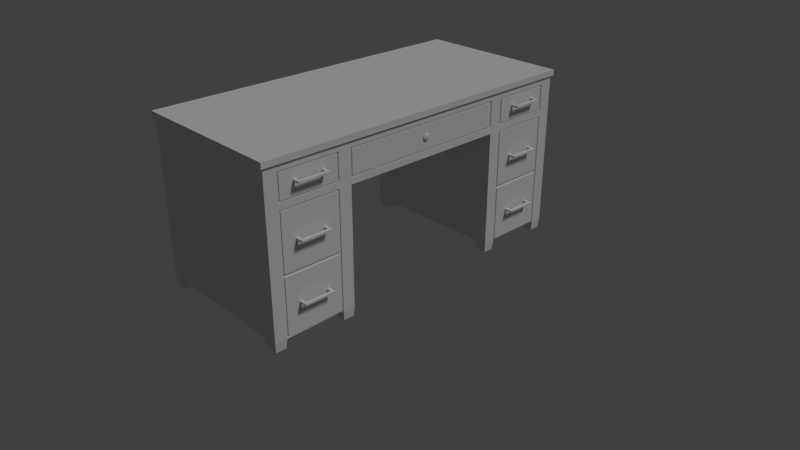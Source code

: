 # Source: desk1.blend  (saved by Blender 2.78.0; exported with 4.5.12 LTS)
import bpy
from mathutils import Matrix  # noqa: F401  (used for matrix-valued properties, if any)

bpy.ops.wm.read_factory_settings(use_empty=True)
scene = bpy.context.scene
scene.name = 'Scene'

# ---- collections
col_collection_1 = bpy.data.collections.new('Collection 1'); scene.collection.children.link(col_collection_1)

# ---- materials (node trees are filled in below, after node groups)
mat_wood = bpy.data.materials.new('wood')
mat_wood.alpha_threshold = 0.0
mat_wood.use_transparent_shadow = False
mat_wood.roughness = 0.5
mat_wood.specular_intensity = 0.25
mat_wood.line_color = (0.0, 0.0, 0.0, 1.0)
mat_metal = bpy.data.materials.new('metal')
mat_metal.alpha_threshold = 0.0
mat_metal.use_transparent_shadow = False
mat_metal.roughness = 0.5

# ---- material node trees

# ---- world
world_world = bpy.data.worlds.new('World'); scene.world = world_world
world_world.color = (0.05088, 0.05088, 0.05088)
world_world.use_sun_shadow = False
world_world.sun_shadow_jitter_overblur = 0.0
world_world.cycles.sampling_method = 'MANUAL'

# ---- cameras
cam_camera = bpy.data.cameras.new('Camera')
cam_camera.clip_end = 100.0
cam_camera.lens = 35.0
cam_camera.sensor_width = 32.0
cam_camera.sensor_height = 18.0
cam_camera.ortho_scale = 7.314
cam_camera.dof.focus_distance = 0.0
cam_camera.dof.aperture_fstop = 128.0

# ---- lights
light_lamp = bpy.data.lights.new('Lamp', 'SUN')
light_lamp.transmission_factor = 0.0
light_lamp.cutoff_distance = 30.0
light_lamp.angle = 0.1993
light_lamp.energy = 1.0
light_lamp.shadow_buffer_clip_start = 1.001
light_lamp.shadow_soft_size = 0.1
light_lamp.shadow_cascade_max_distance = 1000.0

# ---- meshes
me_cube = bpy.data.meshes.new('Cube')
me_cube.from_pydata([(1.0, 2.2, 0.125), (1.0, -2.2, 0.125), (-1.0, -2.2, 0.125), (-1.0, 2.2, 0.125), (1.0, 2.2, 2.125), (1.0, -2.2, 2.125), (-1.0, -2.2, 2.125), (-1.0, 2.2, 2.125), (1.0, 1.1, 0.125), (1.0, -1.1, 0.125), (-1.0, -1.1, 0.125), (-1.0, 1.1, 0.125), (1.0, 1.1, 2.125), (1.0, -1.1, 2.125), (-1.0, -1.1, 2.125), (-1.0, 1.1, 2.125), (1.0, 2.2, 1.625), (1.0, -2.2, 1.625), (-1.0, -2.2, 1.625), (-1.0, 2.2, 1.625), (-1.0, -1.1, 1.625), (-1.0, 1.1, 1.625), (1.0, 1.1, 1.625), (1.0, -1.1, 1.625), (1.0, -1.26, 0.125), (1.0, -2.04, 0.125), (1.0, -1.26, 2.125), (1.0, -2.04, 2.125), (-1.0, -2.04, 0.125), (-1.0, -1.26, 0.125), (-1.0, -2.04, 2.125), (-1.0, -1.26, 2.125), (-1.0, -2.04, 1.625), (-1.0, -1.26, 1.625), (1.0, -1.26, 1.625), (1.0, -2.04, 1.625), (0.8333, 2.2, 0.125), (-0.8333, 2.2, 0.125), (0.8333, -2.2, 0.125), (-0.8333, -2.2, 0.125), (0.8333, 2.2, 2.125), (-0.8333, 2.2, 2.125), (0.8333, -2.2, 2.125), (-0.8333, -2.2, 2.125), (0.8333, 1.1, 1.625), (-0.8333, 1.1, 1.625), (-0.8333, -1.1, 1.625), (0.8333, -1.1, 1.625), (-1.025, -1.277, 2.125), (-1.025, -2.066, 2.125), (1.025, -2.066, 2.125), (1.025, -1.277, 2.125), (0.8333, 1.1, 0.125), (-0.8333, 1.1, 0.125), (0.8333, -1.1, 0.125), (-0.8333, -1.1, 0.125), (0.8333, 2.2, 1.625), (-0.8333, 2.2, 1.625), (0.8333, -2.2, 1.625), (-0.8333, -2.2, 1.625), (-1.025, 1.114, 2.125), (-1.025, -1.114, 2.125), (1.025, -1.114, 2.125), (1.025, 1.114, 2.125), (0.8333, -1.26, 0.125), (-0.8333, -1.26, 0.125), (0.8333, -2.04, 0.125), (-0.8333, -2.04, 0.125), (-1.0, 1.26, 0.125), (-1.0, 2.04, 0.125), (-1.0, 1.26, 2.125), (-1.0, 2.04, 2.125), (1.0, 2.04, 0.125), (1.0, 1.26, 0.125), (1.0, 2.04, 2.125), (1.0, 1.26, 2.125), (1.0, 2.04, 1.625), (1.0, 1.26, 1.625), (-1.0, 1.26, 1.625), (-1.0, 2.04, 1.625), (0.8333, 1.26, 0.125), (0.8333, 2.04, 0.125), (-0.8333, 1.26, 0.125), (-0.8333, 2.04, 0.125), (-1.025, 2.229, 2.125), (-1.025, -2.229, 2.125), (1.025, -2.229, 2.125), (1.025, 2.229, 2.125), (0.9875, -2.052, 0.0), (0.9875, -2.188, 0.0), (-0.8458, 2.188, 0.0), (-0.9875, 2.188, 0.0), (-0.8458, -2.188, 0.0), (-0.9875, -2.188, 0.0), (-0.9875, 2.052, 0.0), (0.9875, 1.248, 0.0), (0.9875, 1.112, 0.0), (-0.9875, -1.248, 0.0), (-0.9875, -1.112, 0.0), (-0.8458, 1.112, 0.0), (-0.9875, 1.112, 0.0), (-0.8458, -1.112, 0.0), (0.9875, -1.112, 0.0), (0.9875, -1.248, 0.0), (-0.9875, -2.052, 0.0), (-0.8458, -1.248, 0.0), (-0.8458, -2.052, 0.0), (0.9875, 2.188, 0.0), (0.8458, 2.188, 0.0), (0.8458, -2.188, 0.0), (0.8458, 1.112, 0.0), (0.8458, -1.112, 0.0), (0.8458, -1.248, 0.0), (0.8458, -2.052, 0.0), (0.8458, 2.052, 0.0), (-0.8458, 2.052, 0.0), (-0.9875, 1.248, 0.0), (0.9875, 2.052, 0.0), (0.8458, 1.248, 0.0), (-0.8458, 1.248, 0.0), (1.0, 2.2, 1.708), (1.0, 2.2, 2.042), (1.0, -2.2, 1.708), (1.0, -2.2, 2.042), (-1.0, -2.2, 1.708), (-1.0, -2.2, 2.042), (-1.0, 2.2, 1.708), (-1.0, 2.2, 2.042), (-1.0, -1.1, 2.042), (-1.0, -1.1, 1.708), (-1.0, 1.1, 2.042), (-1.0, 1.1, 1.708), (1.0, 1.1, 2.042), (1.0, 1.1, 1.708), (1.0, -1.1, 2.042), (1.0, -1.1, 1.708), (-1.0, -2.04, 2.042), (-1.0, -2.04, 1.708), (-1.0, -1.26, 2.042), (-1.0, -1.26, 1.708), (1.0, -1.26, 2.042), (1.0, -1.26, 1.708), (1.0, -2.04, 2.042), (1.0, -2.04, 1.708), (0.8333, 2.2, 1.708), (0.8333, 2.2, 2.042), (-0.8333, 2.2, 1.708), (-0.8333, 2.2, 2.042), (0.8333, -2.2, 2.042), (0.8333, -2.2, 1.708), (-0.8333, -2.2, 2.042), (-0.8333, -2.2, 1.708), (1.0, 2.04, 2.042), (1.0, 2.04, 1.708), (1.0, 1.26, 2.042), (1.0, 1.26, 1.708), (-1.0, 1.26, 2.042), (-1.0, 1.26, 1.708), (-1.0, 2.04, 2.042), (-1.0, 2.04, 1.708), (-1.0, 1.1, 0.875), (1.0, 1.1, 0.875), (1.0, 2.2, 0.875), (-1.0, 2.2, 0.875), (-0.8333, 1.1, 0.875), (0.8333, 1.1, 0.875), (0.8333, 2.2, 0.875), (-0.8333, 2.2, 0.875), (-1.0, 1.26, 0.875), (-1.0, 2.04, 0.875), (1.0, 2.04, 0.875), (1.0, 1.26, 0.875), (-1.0, -1.1, 0.875), (1.0, -1.1, 0.875), (1.0, -2.2, 0.875), (-1.0, -2.2, 0.875), (1.0, -1.26, 0.875), (1.0, -2.04, 0.875), (-1.0, -2.04, 0.875), (-1.0, -1.26, 0.875), (0.8333, -2.2, 0.875), (-0.8333, -2.2, 0.875), (-0.8333, -1.1, 0.875), (0.8333, -1.1, 0.875), (1.0, 1.078, 2.025), (1.0, 1.078, 1.725), (1.0, -1.078, 2.025), (1.0, -1.078, 1.725), (1.0, -1.28, 1.606), (1.0, -2.02, 1.606), (1.0, -1.28, 0.8938), (1.0, -2.02, 0.8938), (1.0, -1.28, 0.1438), (1.0, -2.02, 0.1438), (1.0, -1.28, 0.8562), (1.0, -2.02, 0.8562), (1.0, 2.02, 1.606), (1.0, 1.28, 1.606), (1.0, 2.02, 0.8938), (1.0, 1.28, 0.8938), (1.0, 2.02, 0.1438), (1.0, 1.28, 0.1438), (1.0, 2.02, 0.8562), (1.0, 1.28, 0.8562), (0.9875, -1.26, 0.125), (0.9875, -2.04, 0.125), (0.9875, -1.26, 1.625), (0.9875, -2.04, 1.625), (0.9875, -1.26, 0.875), (0.9875, -2.04, 0.875), (0.9875, 2.04, 0.125), (0.9875, 1.26, 0.125), (0.9875, 2.04, 1.625), (0.9875, 1.26, 1.625), (0.9875, 2.04, 0.875), (0.9875, 1.26, 0.875), (0.9875, 1.1, 2.042), (0.9875, 1.1, 1.708), (0.9875, -1.1, 2.042), (0.9875, -1.1, 1.708), (0.9875, 1.078, 2.025), (0.9875, 1.078, 1.725), (0.9875, -1.078, 2.025), (0.9875, -1.078, 1.725), (0.9875, -1.28, 1.606), (0.9875, -2.02, 1.606), (0.9875, -1.28, 0.8938), (0.9875, -2.02, 0.8938), (0.9875, -1.28, 0.1438), (0.9875, -2.02, 0.1438), (0.9875, -1.28, 0.8562), (0.9875, -2.02, 0.8562), (0.9875, 2.02, 1.606), (0.9875, 1.28, 1.606), (0.9875, 2.02, 0.8938), (0.9875, 1.28, 0.8938), (0.9875, 2.02, 0.1438), (0.9875, 1.28, 0.1438), (0.9875, 2.02, 0.8562), (0.9875, 1.28, 0.8562), (1.0, -1.28, 2.025), (1.0, -1.28, 1.725), (1.0, -2.02, 2.025), (1.0, -2.02, 1.725), (1.0, 2.02, 2.025), (1.0, 2.02, 1.725), (1.0, 1.28, 2.025), (1.0, 1.28, 1.725), (0.9875, -1.26, 2.042), (0.9875, -1.26, 1.708), (0.9875, -2.04, 2.042), (0.9875, -2.04, 1.708), (0.9875, 2.04, 2.042), (0.9875, 2.04, 1.708), (0.9875, 1.26, 2.042), (0.9875, 1.26, 1.708), (0.9875, -1.28, 2.025), (0.9875, -1.28, 1.725), (0.9875, -2.02, 2.025), (0.9875, -2.02, 1.725), (0.9875, 2.02, 2.025), (0.9875, 2.02, 1.725), (0.9875, 1.28, 2.025), (0.9875, 1.28, 1.725), (1.0, -1.85, 0.4875), (1.0, -1.85, 0.5125), (1.0, -1.45, 0.4875), (1.0, -1.45, 0.5125), (1.1, -1.85, 0.4875), (1.1, -1.85, 0.5125), (1.1, -1.45, 0.4875), (1.1, -1.45, 0.5125), (1.062, -1.45, 0.4875), (1.062, -1.45, 0.5125), (1.062, -1.85, 0.4875), (1.062, -1.85, 0.5125), (1.0, -1.483, 0.4875), (1.0, -1.817, 0.4875), (1.0, -1.817, 0.5125), (1.0, -1.483, 0.5125), (1.1, -1.817, 0.4875), (1.1, -1.483, 0.4875), (1.1, -1.483, 0.5125), (1.1, -1.817, 0.5125), (1.062, -1.483, 0.5125), (1.062, -1.817, 0.5125), (1.062, -1.483, 0.4875), (1.062, -1.817, 0.4875), (1.0, -1.85, 1.237), (1.0, -1.85, 1.263), (1.0, -1.45, 1.237), (1.0, -1.45, 1.263), (1.1, -1.85, 1.237), (1.1, -1.85, 1.263), (1.1, -1.45, 1.237), (1.1, -1.45, 1.263), (1.062, -1.45, 1.237), (1.062, -1.45, 1.263), (1.062, -1.85, 1.237), (1.062, -1.85, 1.263), (1.0, -1.483, 1.237), (1.0, -1.817, 1.237), (1.0, -1.817, 1.263), (1.0, -1.483, 1.263), (1.1, -1.817, 1.237), (1.1, -1.483, 1.237), (1.1, -1.483, 1.263), (1.1, -1.817, 1.263), (1.062, -1.483, 1.263), (1.062, -1.817, 1.263), (1.062, -1.483, 1.237), (1.062, -1.817, 1.237), (1.0, -1.85, 1.888), (1.0, -1.85, 1.913), (1.0, -1.45, 1.888), (1.0, -1.45, 1.913), (1.1, -1.85, 1.888), (1.1, -1.85, 1.913), (1.1, -1.45, 1.888), (1.1, -1.45, 1.913), (1.062, -1.45, 1.888), (1.062, -1.45, 1.913), (1.062, -1.85, 1.888), (1.062, -1.85, 1.913), (1.0, -1.483, 1.888), (1.0, -1.817, 1.888), (1.0, -1.817, 1.913), (1.0, -1.483, 1.913), (1.1, -1.817, 1.888), (1.1, -1.483, 1.888), (1.1, -1.483, 1.913), (1.1, -1.817, 1.913), (1.062, -1.483, 1.913), (1.062, -1.817, 1.913), (1.062, -1.483, 1.888), (1.062, -1.817, 1.888), (1.0, 1.463, 0.4875), (1.0, 1.463, 0.5125), (1.0, 1.863, 0.4875), (1.0, 1.863, 0.5125), (1.1, 1.463, 0.4875), (1.1, 1.463, 0.5125), (1.1, 1.863, 0.4875), (1.1, 1.863, 0.5125), (1.062, 1.863, 0.4875), (1.062, 1.863, 0.5125), (1.062, 1.463, 0.4875), (1.062, 1.463, 0.5125), (1.0, 1.829, 0.4875), (1.0, 1.496, 0.4875), (1.0, 1.496, 0.5125), (1.0, 1.829, 0.5125), (1.1, 1.496, 0.4875), (1.1, 1.829, 0.4875), (1.1, 1.829, 0.5125), (1.1, 1.496, 0.5125), (1.062, 1.829, 0.5125), (1.062, 1.496, 0.5125), (1.062, 1.829, 0.4875), (1.062, 1.496, 0.4875), (1.0, 1.463, 1.237), (1.0, 1.463, 1.263), (1.0, 1.863, 1.237), (1.0, 1.863, 1.263), (1.1, 1.463, 1.237), (1.1, 1.463, 1.263), (1.1, 1.863, 1.237), (1.1, 1.863, 1.263), (1.062, 1.863, 1.237), (1.062, 1.863, 1.263), (1.062, 1.463, 1.237), (1.062, 1.463, 1.263), (1.0, 1.829, 1.237), (1.0, 1.496, 1.237), (1.0, 1.496, 1.263), (1.0, 1.829, 1.263), (1.1, 1.496, 1.237), (1.1, 1.829, 1.237), (1.1, 1.829, 1.263), (1.1, 1.496, 1.263), (1.062, 1.829, 1.263), (1.062, 1.496, 1.263), (1.062, 1.829, 1.237), (1.062, 1.496, 1.237), (1.0, 1.463, 1.888), (1.0, 1.463, 1.913), (1.0, 1.863, 1.888), (1.0, 1.863, 1.913), (1.1, 1.463, 1.888), (1.1, 1.463, 1.913), (1.1, 1.863, 1.888), (1.1, 1.863, 1.913), (1.062, 1.863, 1.888), (1.062, 1.863, 1.913), (1.062, 1.463, 1.888), (1.062, 1.463, 1.913), (1.0, 1.829, 1.888), (1.0, 1.496, 1.888), (1.0, 1.496, 1.913), (1.0, 1.829, 1.913), (1.1, 1.496, 1.888), (1.1, 1.829, 1.888), (1.1, 1.829, 1.913), (1.1, 1.496, 1.913), (1.062, 1.829, 1.913), (1.062, 1.496, 1.913), (1.062, 1.829, 1.888), (1.062, 1.496, 1.888), (1.006, 0.05, 1.875), (1.019, 0.0375, 1.875), (1.006, 0.0433, 1.85), (1.019, 0.03248, 1.856), (1.006, 0.025, 1.832), (1.019, 0.01875, 1.843), (1.006, -2.186e-09, 1.825), (1.019, -3.657e-09, 1.837), (1.006, -0.025, 1.832), (1.019, -0.01875, 1.843), (1.006, -0.0433, 1.85), (1.019, -0.03248, 1.856), (1.006, -0.05, 1.875), (1.019, -0.0375, 1.875), (1.006, -0.0433, 1.9), (1.019, -0.03248, 1.894), (1.006, -0.025, 1.918), (1.019, -0.01875, 1.907), (1.006, -2.325e-08, 1.925), (1.019, -1.945e-08, 1.912), (1.006, 0.025, 1.918), (1.019, 0.01875, 1.907), (1.006, 0.0433, 1.9), (1.019, 0.03248, 1.894), (0.8542, 2.229, 2.125), (-0.8542, 2.229, 2.125), (0.8542, -2.229, 2.125), (-0.8542, -2.229, 2.125), (-1.025, 1.277, 2.125), (-1.025, 2.066, 2.125), (1.025, 2.066, 2.125), (1.025, 1.277, 2.125), (1.025, -2.066, 2.2), (1.025, -2.229, 2.2), (-0.8542, 2.229, 2.2), (-1.025, 2.229, 2.2), (-0.8542, -2.229, 2.2), (-1.025, -2.229, 2.2), (-1.025, 2.066, 2.2), (1.025, 1.277, 2.2), (1.025, 1.114, 2.2), (1.025, -1.114, 2.2), (-1.025, -1.277, 2.2), (-1.025, -1.114, 2.2), (-1.025, 1.114, 2.2), (0.8542, 1.114, 2.2), (0.8542, -1.114, 2.2), (1.025, -1.277, 2.2), (-1.025, -2.066, 2.2), (0.8542, -1.277, 2.2), (0.8542, -2.066, 2.2), (1.025, 2.229, 2.2), (0.8542, 2.229, 2.2), (0.8542, -2.229, 2.2), (-0.8542, 1.114, 2.2), (-0.8542, -1.114, 2.2), (-0.8542, -1.277, 2.2), (-0.8542, -2.066, 2.2), (0.8542, 1.277, 2.2), (-0.8542, 1.277, 2.2), (-1.025, 1.277, 2.2), (1.025, 2.066, 2.2), (0.8542, 2.066, 2.2), (-0.8542, 2.066, 2.2)], [], [(82, 53, 99, 119), (49, 85, 445, 456), (142, 27, 5, 123), (150, 43, 6, 125), (158, 71, 7, 127), (167, 37, 3, 163), (138, 31, 14, 128), (128, 14, 15, 130), (154, 75, 12, 132), (132, 12, 13, 134), (37, 83, 115, 90), (165, 52, 8, 161), (45, 46, 20, 21), (171, 77, 22, 161), (183, 173, 9, 54), (179, 33, 20, 172), (146, 57, 19, 126), (169, 79, 19, 163), (181, 59, 18, 175), (177, 35, 17, 174), (173, 23, 34, 176), (203, 202, 238, 239), (175, 18, 32, 178), (178, 32, 33, 179), (125, 6, 30, 136), (136, 30, 31, 138), (134, 13, 26, 140), (140, 26, 27, 142), (80, 73, 95, 118), (65, 67, 28, 29), (64, 66, 67, 65), (11, 68, 116, 100), (54, 64, 65, 55), (174, 17, 58, 180), (180, 58, 59, 181), (120, 16, 56, 144), (144, 56, 57, 146), (172, 182, 55, 10), (182, 183, 54, 55), (22, 23, 47, 44), (44, 47, 46, 45), (160, 11, 53, 164), (164, 53, 52, 165), (81, 36, 108, 114), (80, 52, 53, 82), (162, 0, 36, 166), (166, 36, 37, 167), (123, 5, 42, 148), (148, 42, 43, 150), (72, 81, 114, 117), (66, 38, 39, 67), (36, 81, 83, 37), (81, 80, 82, 83), (67, 39, 92, 106), (160, 21, 78, 168), (168, 78, 79, 169), (162, 16, 76, 170), (189, 188, 224, 225), (52, 80, 118, 110), (83, 82, 68, 69), (121, 4, 74, 152), (152, 74, 75, 154), (130, 15, 70, 156), (156, 70, 71, 158), (106, 92, 93, 104), (119, 99, 100, 116), (101, 105, 97, 98), (102, 103, 112, 111), (95, 96, 110, 118), (88, 89, 109, 113), (107, 117, 114, 108), (90, 115, 94, 91), (73, 8, 96, 95), (65, 29, 97, 105), (53, 11, 100, 99), (28, 67, 106, 104), (25, 1, 89, 88), (10, 55, 101, 98), (29, 10, 98, 97), (36, 0, 107, 108), (3, 37, 90, 91), (0, 72, 117, 107), (24, 64, 112, 103), (1, 38, 109, 89), (39, 2, 93, 92), (83, 69, 94, 115), (8, 52, 110, 96), (9, 24, 103, 102), (68, 82, 119, 116), (66, 25, 88, 113), (69, 3, 91, 94), (54, 9, 102, 111), (2, 28, 104, 93), (64, 54, 111, 112), (55, 65, 105, 101), (38, 66, 113, 109), (78, 157, 159, 79), (157, 156, 158, 159), (21, 131, 157, 78), (131, 130, 156, 157), (76, 153, 155, 77), (247, 246, 262, 263), (16, 120, 153, 76), (120, 121, 152, 153), (58, 149, 151, 59), (149, 148, 150, 151), (17, 122, 149, 58), (122, 123, 148, 149), (40, 145, 147, 41), (145, 144, 146, 147), (4, 121, 145, 40), (121, 120, 144, 145), (34, 141, 143, 35), (143, 141, 249, 251), (23, 135, 141, 34), (135, 134, 140, 141), (32, 137, 139, 33), (137, 136, 138, 139), (18, 124, 137, 32), (124, 125, 136, 137), (41, 147, 127, 7), (147, 146, 126, 127), (22, 133, 135, 23), (35, 177, 209, 207), (77, 155, 133, 22), (155, 154, 132, 133), (20, 129, 131, 21), (129, 128, 130, 131), (33, 139, 129, 20), (139, 138, 128, 129), (79, 159, 126, 19), (159, 158, 127, 126), (59, 151, 124, 18), (151, 150, 125, 124), (35, 143, 122, 17), (143, 142, 123, 122), (134, 135, 219, 218), (0, 162, 170, 72), (68, 168, 169, 69), (11, 160, 168, 68), (56, 166, 167, 57), (16, 162, 166, 56), (45, 164, 165, 44), (21, 160, 164, 45), (69, 169, 163, 3), (73, 171, 161, 8), (44, 165, 161, 22), (57, 167, 163, 19), (46, 47, 183, 182), (20, 46, 182, 172), (38, 180, 181, 39), (1, 174, 180, 38), (28, 178, 179, 29), (2, 175, 178, 28), (201, 203, 239, 237), (9, 173, 176, 24), (25, 177, 174, 1), (39, 181, 175, 2), (29, 179, 172, 10), (47, 23, 173, 183), (185, 184, 186, 187), (176, 34, 206, 208), (202, 200, 236, 238), (132, 134, 218, 216), (190, 188, 189, 191), (133, 132, 216, 217), (195, 194, 230, 231), (200, 201, 237, 236), (192, 194, 195, 193), (135, 133, 217, 219), (76, 77, 213, 212), (193, 195, 231, 229), (198, 196, 197, 199), (194, 192, 228, 230), (77, 171, 215, 213), (186, 184, 220, 222), (200, 202, 203, 201), (192, 193, 229, 228), (170, 76, 212, 214), (208, 206, 224, 226), (213, 215, 235, 233), (216, 218, 222, 220), (210, 214, 238, 236), (205, 204, 228, 229), (218, 219, 223, 222), (217, 216, 220, 221), (219, 217, 221, 223), (209, 208, 226, 227), (207, 209, 227, 225), (206, 207, 225, 224), (204, 208, 230, 228), (208, 209, 231, 230), (209, 205, 229, 231), (212, 213, 233, 232), (215, 214, 234, 235), (214, 212, 232, 234), (215, 211, 237, 239), (214, 215, 239, 238), (211, 210, 236, 237), (188, 190, 226, 224), (191, 189, 225, 227), (197, 196, 232, 233), (190, 191, 227, 226), (196, 198, 234, 232), (72, 170, 214, 210), (199, 197, 233, 235), (34, 35, 207, 206), (184, 185, 221, 220), (171, 73, 211, 215), (198, 199, 235, 234), (24, 176, 208, 204), (187, 186, 222, 223), (177, 25, 205, 209), (185, 187, 223, 221), (241, 240, 242, 243), (243, 242, 258, 259), (244, 245, 261, 260), (153, 152, 252, 253), (245, 244, 246, 247), (240, 241, 257, 256), (142, 143, 251, 250), (152, 154, 254, 252), (252, 254, 262, 260), (250, 251, 259, 258), (251, 249, 257, 259), (249, 248, 256, 257), (248, 250, 258, 256), (254, 255, 263, 262), (253, 252, 260, 261), (255, 253, 261, 263), (241, 243, 259, 257), (140, 142, 250, 248), (154, 155, 255, 254), (245, 247, 263, 261), (141, 140, 248, 249), (242, 240, 256, 258), (246, 244, 260, 262), (155, 153, 253, 255), (276, 279, 267, 266), (272, 273, 271, 270), (280, 283, 269, 268), (274, 275, 265, 264), (287, 280, 268, 274), (285, 278, 265, 275), (283, 285, 275, 269), (277, 287, 274, 264), (268, 269, 275, 274), (266, 267, 273, 272), (266, 272, 286, 276), (287, 277, 278, 285), (271, 273, 284, 282), (282, 284, 285, 283), (273, 267, 279, 284), (285, 284, 286, 287), (272, 270, 281, 286), (286, 281, 280, 287), (270, 271, 282, 281), (281, 282, 283, 280), (264, 265, 278, 277), (286, 284, 279, 276), (300, 303, 291, 290), (296, 297, 295, 294), (304, 307, 293, 292), (298, 299, 289, 288), (311, 304, 292, 298), (309, 302, 289, 299), (307, 309, 299, 293), (301, 311, 298, 288), (292, 293, 299, 298), (290, 291, 297, 296), (290, 296, 310, 300), (311, 301, 302, 309), (295, 297, 308, 306), (306, 308, 309, 307), (297, 291, 303, 308), (309, 308, 310, 311), (296, 294, 305, 310), (310, 305, 304, 311), (294, 295, 306, 305), (305, 306, 307, 304), (288, 289, 302, 301), (310, 308, 303, 300), (324, 327, 315, 314), (320, 321, 319, 318), (328, 331, 317, 316), (322, 323, 313, 312), (335, 328, 316, 322), (333, 326, 313, 323), (331, 333, 323, 317), (325, 335, 322, 312), (316, 317, 323, 322), (314, 315, 321, 320), (314, 320, 334, 324), (335, 325, 326, 333), (319, 321, 332, 330), (330, 332, 333, 331), (321, 315, 327, 332), (333, 332, 334, 335), (320, 318, 329, 334), (334, 329, 328, 335), (318, 319, 330, 329), (329, 330, 331, 328), (312, 313, 326, 325), (334, 332, 327, 324), (348, 351, 339, 338), (344, 345, 343, 342), (352, 355, 341, 340), (346, 347, 337, 336), (359, 352, 340, 346), (357, 350, 337, 347), (355, 357, 347, 341), (349, 359, 346, 336), (340, 341, 347, 346), (338, 339, 345, 344), (338, 344, 358, 348), (359, 349, 350, 357), (343, 345, 356, 354), (354, 356, 357, 355), (345, 339, 351, 356), (357, 356, 358, 359), (344, 342, 353, 358), (358, 353, 352, 359), (342, 343, 354, 353), (353, 354, 355, 352), (336, 337, 350, 349), (358, 356, 351, 348), (372, 375, 363, 362), (368, 369, 367, 366), (376, 379, 365, 364), (370, 371, 361, 360), (383, 376, 364, 370), (381, 374, 361, 371), (379, 381, 371, 365), (373, 383, 370, 360), (364, 365, 371, 370), (362, 363, 369, 368), (362, 368, 382, 372), (383, 373, 374, 381), (367, 369, 380, 378), (378, 380, 381, 379), (369, 363, 375, 380), (381, 380, 382, 383), (368, 366, 377, 382), (382, 377, 376, 383), (366, 367, 378, 377), (377, 378, 379, 376), (360, 361, 374, 373), (382, 380, 375, 372), (396, 399, 387, 386), (392, 393, 391, 390), (400, 403, 389, 388), (394, 395, 385, 384), (407, 400, 388, 394), (405, 398, 385, 395), (403, 405, 395, 389), (397, 407, 394, 384), (388, 389, 395, 394), (386, 387, 393, 392), (386, 392, 406, 396), (407, 397, 398, 405), (391, 393, 404, 402), (402, 404, 405, 403), (393, 387, 399, 404), (405, 404, 406, 407), (392, 390, 401, 406), (406, 401, 400, 407), (390, 391, 402, 401), (401, 402, 403, 400), (384, 385, 398, 397), (406, 404, 399, 396), (408, 409, 411, 410), (410, 411, 413, 412), (412, 413, 415, 414), (414, 415, 417, 416), (416, 417, 419, 418), (418, 419, 421, 420), (420, 421, 423, 422), (422, 423, 425, 424), (424, 425, 427, 426), (426, 427, 429, 428), (411, 409, 431, 429, 427, 425, 423, 421, 419, 417, 415, 413), (428, 429, 431, 430), (430, 431, 409, 408), (30, 6, 85, 49), (4, 40, 432, 87), (15, 14, 61, 60), (75, 74, 438, 439), (7, 71, 437, 84), (14, 31, 48, 61), (74, 4, 87, 438), (6, 43, 435, 85), (13, 12, 63, 62), (27, 26, 51, 50), (41, 7, 84, 433), (12, 75, 439, 63), (71, 70, 436, 437), (26, 13, 62, 51), (5, 27, 50, 86), (43, 42, 434, 435), (70, 15, 60, 436), (42, 5, 86, 434), (31, 30, 49, 48), (40, 41, 433, 432), (87, 432, 460, 459), (60, 61, 451, 452), (439, 438, 469, 447), (84, 437, 446, 443), (61, 48, 450, 451), (438, 87, 459, 469), (85, 435, 444, 445), (62, 63, 448, 449), (50, 51, 455, 440), (433, 84, 443, 442), (63, 439, 447, 448), (437, 436, 468, 446), (51, 62, 449, 455), (86, 50, 440, 441), (435, 434, 461, 444), (436, 60, 452, 468), (434, 86, 441, 461), (48, 49, 456, 450), (432, 433, 442, 460), (465, 456, 445, 444), (467, 468, 452, 462), (462, 452, 451, 463), (463, 451, 450, 464), (464, 450, 456, 465), (455, 457, 458, 440), (457, 464, 465, 458), (449, 454, 457, 455), (454, 463, 464, 457), (448, 453, 454, 449), (453, 462, 463, 454), (447, 466, 453, 448), (466, 467, 462, 453), (440, 458, 461, 441), (458, 465, 444, 461), (460, 442, 471, 470), (470, 471, 467, 466), (459, 460, 470, 469), (469, 470, 466, 447), (442, 443, 446, 471), (471, 446, 468, 467), (66, 64, 204, 25), (80, 81, 210, 211)])
me_cube.polygons.foreach_set('use_smooth', [0, 0, 0, 0, 0, 0, 0, 0, 0, 0, 0, 0, 0, 0, 0, 0, 0, 0, 0, 0, 0, 0, 0, 0, 0, 0, 0, 0, 0, 0, 0, 0, 0, 0, 0, 0, 0, 0, 0, 0, 0, 0, 0, 0, 0, 0, 0, 0, 0, 0, 0, 0, 0, 0, 0, 0, 0, 0, 0, 0, 0, 0, 0, 0, 0, 0, 0, 0, 0, 0, 0, 0, 0, 0, 0, 0, 0, 0, 0, 0, 0, 0, 0, 0, 0, 0, 0, 0, 0, 0, 0, 0, 0, 0, 0, 0, 0, 0, 0, 0, 0, 0, 0, 0, 0, 0, 0, 0, 0, 0, 0, 0, 0, 0, 0, 0, 0, 0, 0, 0, 0, 0, 0, 0, 0, 0, 0, 0, 0, 0, 0, 0, 0, 0, 0, 0, 0, 0, 0, 0, 0, 0, 0, 0, 0, 0, 0, 0, 0, 0, 0, 0, 0, 0, 0, 0, 0, 0, 0, 0, 0, 0, 0, 0, 0, 0, 0, 0, 0, 0, 0, 0, 0, 0, 0, 0, 0, 0, 0, 0, 0, 0, 0, 0, 0, 0, 0, 0, 0, 0, 0, 0, 0, 0, 0, 0, 0, 0, 0, 0, 0, 0, 0, 0, 0, 0, 0, 0, 0, 0, 0, 0, 0, 0, 0, 0, 0, 0, 0, 0, 0, 0, 0, 0, 0, 0, 0, 0, 0, 0, 0, 0, 0, 0, 0, 0, 0, 0, 0, 0, 0, 0, 0, 0, 0, 0, 0, 0, 0, 0, 0, 0, 0, 0, 0, 0, 0, 0, 0, 0, 0, 0, 0, 0, 0, 0, 0, 0, 0, 0, 0, 0, 0, 0, 0, 0, 0, 0, 0, 0, 0, 0, 0, 0, 0, 0, 0, 0, 0, 0, 0, 0, 0, 0, 0, 0, 0, 0, 0, 0, 0, 0, 0, 0, 0, 0, 0, 0, 0, 0, 0, 0, 0, 0, 0, 0, 0, 0, 0, 0, 0, 0, 0, 0, 0, 0, 0, 0, 0, 0, 0, 0, 0, 0, 0, 0, 0, 0, 0, 0, 0, 0, 0, 0, 0, 0, 0, 0, 0, 0, 0, 0, 0, 0, 0, 0, 0, 0, 0, 0, 0, 0, 0, 0, 0, 0, 0, 0, 0, 0, 1, 1, 1, 1, 1, 1, 1, 1, 1, 1, 1, 1, 1, 0, 0, 0, 0, 0, 0, 0, 0, 0, 0, 0, 0, 0, 0, 0, 0, 0, 0, 0, 0, 0, 0, 0, 0, 0, 0, 0, 0, 0, 0, 0, 0, 0, 0, 0, 0, 0, 0, 0, 0, 0, 0, 0, 0, 0, 0, 0, 0, 0, 0, 0, 0, 0, 0, 0, 0, 0, 0, 0, 0, 0, 0])
me_cube.polygons.foreach_set('material_index', [0, 0, 0, 0, 0, 0, 0, 0, 0, 0, 0, 0, 0, 0, 0, 0, 0, 0, 0, 0, 0, 0, 0, 0, 0, 0, 0, 0, 0, 0, 0, 0, 0, 0, 0, 0, 0, 0, 0, 0, 0, 0, 0, 0, 0, 0, 0, 0, 0, 0, 0, 0, 0, 0, 0, 0, 0, 0, 0, 0, 0, 0, 0, 0, 0, 0, 0, 0, 0, 0, 0, 0, 0, 0, 0, 0, 0, 0, 0, 0, 0, 0, 0, 0, 0, 0, 0, 0, 0, 0, 0, 0, 0, 0, 0, 0, 0, 0, 0, 0, 0, 0, 0, 0, 0, 0, 0, 0, 0, 0, 0, 0, 0, 0, 0, 0, 0, 0, 0, 0, 0, 0, 0, 0, 0, 0, 0, 0, 0, 0, 0, 0, 0, 0, 0, 0, 0, 0, 0, 0, 0, 0, 0, 0, 0, 0, 0, 0, 0, 0, 0, 0, 0, 0, 0, 0, 0, 0, 0, 0, 0, 0, 0, 0, 0, 0, 0, 0, 0, 0, 0, 0, 0, 0, 0, 0, 0, 0, 0, 0, 0, 0, 0, 0, 0, 0, 0, 0, 0, 0, 0, 0, 0, 0, 0, 0, 0, 0, 0, 0, 0, 0, 0, 0, 0, 0, 0, 0, 0, 0, 0, 0, 0, 0, 0, 0, 0, 0, 0, 0, 0, 0, 0, 0, 0, 0, 0, 0, 0, 0, 0, 0, 0, 0, 0, 0, 0, 0, 1, 1, 1, 1, 1, 1, 1, 1, 1, 1, 1, 1, 1, 1, 1, 1, 1, 1, 1, 1, 1, 1, 1, 1, 1, 1, 1, 1, 1, 1, 1, 1, 1, 1, 1, 1, 1, 1, 1, 1, 1, 1, 1, 1, 1, 1, 1, 1, 1, 1, 1, 1, 1, 1, 1, 1, 1, 1, 1, 1, 1, 1, 1, 1, 1, 1, 1, 1, 1, 1, 1, 1, 1, 1, 1, 1, 1, 1, 1, 1, 1, 1, 1, 1, 1, 1, 1, 1, 1, 1, 1, 1, 1, 1, 1, 1, 1, 1, 1, 1, 1, 1, 1, 1, 1, 1, 1, 1, 1, 1, 1, 1, 1, 1, 1, 1, 1, 1, 1, 1, 1, 1, 1, 1, 1, 1, 1, 1, 1, 1, 1, 1, 1, 1, 1, 1, 1, 1, 1, 1, 1, 1, 1, 1, 1, 0, 0, 0, 0, 0, 0, 0, 0, 0, 0, 0, 0, 0, 0, 0, 0, 0, 0, 0, 0, 0, 0, 0, 0, 0, 0, 0, 0, 0, 0, 0, 0, 0, 0, 0, 0, 0, 0, 0, 0, 0, 0, 0, 0, 0, 0, 0, 0, 0, 0, 0, 0, 0, 0, 0, 0, 0, 0, 0, 0, 0, 0])
_uv = me_cube.uv_layers.new(name='UVMap')
_uv.uv.foreach_set('vector', [4.14, 2.715, 4.14, 2.864, 4.022, 2.853, 4.022, 2.726, 4.492, 0.5092, 4.492, 0.6609, 4.422, 0.6609, 4.422, 0.5092, -3.422, -3.35, -3.5, -3.35, -3.5, -3.5, -3.422, -3.5, 0.4114, 2.325, 0.4892, 2.325, 0.4892, 2.481, 0.4114, 2.481, -1.424, -3.35, -1.502, -3.35, -1.502, -3.5, -1.424, -3.5, 1.67, 2.378, 2.37, 2.378, 2.37, 2.535, 1.67, 2.535, -1.424, -0.2696, -1.502, -0.2696, -1.502, -0.4193, -1.424, -0.4193, -1.424, -0.4193, -1.502, -0.4193, -1.502, -2.473, -1.424, -2.473, -3.422, -0.2696, -3.5, -0.2696, -3.5, -0.4193, -3.422, -0.4193, -3.422, -0.4193, -3.5, -0.4193, -3.5, -2.473, -3.422, -2.473, 4.14, 3.026, 4.14, 3.176, 4.022, 3.164, 4.022, 3.037, 3.082, 2.372, 3.787, 2.372, 3.787, 2.528, 3.082, 2.528, -3.343, 0.6075, -3.343, 2.661, -3.5, 2.661, -3.5, 0.6075, -2.325, -0.2696, -3.03, -0.2696, -3.03, -0.4193, -2.325, -0.4193, 3.082, 2.684, 3.082, 2.528, 3.787, 2.528, 3.787, 2.684, -0.3267, -0.2696, -1.032, -0.2696, -1.032, -0.4193, -0.3267, -0.4193, 0.8919, 2.378, 0.9696, 2.378, 0.9696, 2.535, 0.8919, 2.535, -0.3267, -3.35, -1.032, -3.35, -1.032, -3.5, -0.3267, -3.5, -0.6775, 2.325, 0.02251, 2.325, 0.02251, 2.481, -0.6775, 2.481, -2.325, -3.35, -3.03, -3.35, -3.03, -3.5, -2.325, -3.5, -2.325, -2.473, -3.03, -2.473, -3.03, -2.623, -2.325, -2.623, 0.4177, 3.282, 0.4177, 2.591, 0.4295, 2.591, 0.4295, 3.282, -0.3267, 0.6075, -1.032, 0.6075, -1.032, 0.4578, -0.3267, 0.4578, -0.3267, 0.4578, -1.032, 0.4578, -1.032, -0.2696, -0.3267, -0.2696, -1.424, 0.6075, -1.502, 0.6075, -1.502, 0.4578, -1.424, 0.4578, -1.424, 0.4578, -1.502, 0.4578, -1.502, -0.2696, -1.424, -0.2696, -3.422, -2.473, -3.5, -2.473, -3.5, -2.623, -3.422, -2.623, -3.422, -2.623, -3.5, -2.623, -3.5, -3.35, -3.422, -3.35, 3.905, 3.493, 3.905, 3.337, 4.022, 3.349, 4.022, 3.481, -1.234, 4.303, -0.501, 4.303, -0.501, 4.458, -1.234, 4.458, -1.234, 2.747, -0.501, 2.747, -0.501, 4.303, -1.234, 4.303, 0.3784, -2.473, 0.3784, -2.623, 0.4961, -2.612, 0.4961, -2.484, -1.384, 2.747, -1.234, 2.747, -1.234, 4.303, -1.384, 4.303, -0.6775, 0.6007, 0.02251, 0.6007, 0.02251, 0.7574, -0.6775, 0.7574, -0.6775, 0.7574, 0.02251, 0.7574, 0.02251, 2.325, -0.6775, 2.325, 0.8919, 0.6541, 0.9696, 0.6541, 0.9696, 0.8108, 0.8919, 0.8108, 0.8919, 0.8108, 0.9696, 0.8108, 0.9696, 2.378, 0.8919, 2.378, 3.082, 4.395, 3.082, 4.239, 3.787, 4.239, 3.787, 4.395, 3.082, 4.239, 3.082, 2.684, 3.787, 2.684, 3.787, 4.239, -1.619, 0.6075, -1.619, 2.661, -1.776, 2.661, -1.776, 0.6075, -1.776, 0.6075, -1.776, 2.661, -3.343, 2.661, -3.343, 0.6075, 3.082, 0.6609, 3.787, 0.6609, 3.787, 0.8165, 3.082, 0.8165, 3.082, 0.8165, 3.787, 0.8165, 3.787, 2.372, 3.082, 2.372, 4.022, 3.792, 4.022, 3.942, 3.905, 3.931, 3.905, 3.803, 1.38, 2.789, 1.53, 2.789, 1.53, 4.344, 1.38, 4.344, 1.67, 0.6541, 2.37, 0.6541, 2.37, 0.8108, 1.67, 0.8108, 1.67, 0.8108, 2.37, 0.8108, 2.37, 2.378, 1.67, 2.378, 0.4114, 0.6007, 0.4892, 0.6007, 0.4892, 0.7574, 0.4114, 0.7574, 0.4114, 0.7574, 0.4892, 0.7574, 0.4892, 2.325, 0.4114, 2.325, 3.905, 3.337, 3.905, 3.181, 4.022, 3.193, 4.022, 3.325, -0.501, 2.747, -0.3502, 2.747, -0.3502, 4.303, -0.501, 4.303, 0.4961, 2.789, 0.6469, 2.789, 0.6469, 4.344, 0.4961, 4.344, 0.6469, 2.789, 1.38, 2.789, 1.38, 4.344, 0.6469, 4.344, 4.14, 2.87, 4.14, 3.02, 4.022, 3.009, 4.022, 2.882, -0.3267, -2.473, -1.032, -2.473, -1.032, -2.623, -0.3267, -2.623, -0.3267, -2.623, -1.032, -2.623, -1.032, -3.35, -0.3267, -3.35, -2.325, 0.6075, -3.03, 0.6075, -3.03, 0.4578, -2.325, 0.4578, 0.4961, 2.591, 0.4961, 3.282, 0.4843, 3.282, 0.4843, 2.591, 4.022, 3.493, 4.022, 3.642, 3.905, 3.631, 3.905, 3.504, 0.6469, 4.344, 1.38, 4.344, 1.38, 4.5, 0.6469, 4.5, -3.422, 0.6075, -3.5, 0.6075, -3.5, 0.4578, -3.422, 0.4578, -3.422, 0.4578, -3.5, 0.4578, -3.5, -0.2696, -3.422, -0.2696, -1.424, -2.473, -1.502, -2.473, -1.502, -2.623, -1.424, -2.623, -1.424, -2.623, -1.502, -2.623, -1.502, -3.35, -1.424, -3.35, 4.022, 3.337, 4.15, 3.337, 4.15, 3.469, 4.022, 3.469, 4.033, 4.074, 3.905, 4.074, 3.905, 3.942, 4.033, 3.942, 4.161, 4.074, 4.033, 4.074, 4.033, 3.942, 4.161, 3.942, 4.15, 3.907, 4.022, 3.907, 4.022, 3.775, 4.15, 3.775, 4.022, 3.51, 4.15, 3.51, 4.15, 3.642, 4.022, 3.642, 4.15, 3.775, 4.022, 3.775, 4.022, 3.642, 4.15, 3.642, -0.222, 4.124, -0.3502, 4.124, -0.3502, 3.991, -0.222, 3.991, -2.183, 3.969, -2.054, 3.969, -2.054, 4.101, -2.183, 4.101, -1.62, -0.2696, -1.62, -0.4193, -1.502, -0.4081, -1.502, -0.2808, 3.905, 2.87, 3.905, 2.715, 4.022, 2.726, 4.022, 2.859, 3.787, 0.8165, 3.787, 0.6609, 3.905, 0.6726, 3.905, 0.8049, -2.054, 3.508, -2.054, 3.663, -2.172, 3.652, -2.172, 3.52, -1.62, -3.35, -1.62, -3.5, -1.502, -3.489, -1.502, -3.361, 3.787, 4.395, 3.787, 4.239, 3.905, 4.251, 3.905, 4.383, 0.3784, -0.2696, 0.3784, -0.4193, 0.4961, -0.4081, 0.4961, -0.2808, 2.22, 2.528, 2.377, 2.528, 2.365, 2.645, 2.232, 2.645, 0.4961, 2.528, 0.6528, 2.528, 0.641, 2.645, 0.5078, 2.645, -1.62, 0.6075, -1.62, 0.4578, -1.502, 0.469, -1.502, 0.5963, 4.022, 3.026, 4.022, 3.181, 3.905, 3.17, 3.905, 3.038, -1.384, 2.474, -1.228, 2.474, -1.24, 2.591, -1.373, 2.591, 0.3394, 2.474, 0.4961, 2.474, 0.4843, 2.591, 0.3511, 2.591, -2.172, 3.508, -2.172, 3.352, -2.054, 3.364, -2.054, 3.496, 3.787, 2.528, 3.787, 2.372, 3.905, 2.384, 3.905, 2.516, -1.62, -2.473, -1.62, -2.623, -1.502, -2.612, -1.502, -2.484, -2.172, 3.819, -2.172, 3.663, -2.054, 3.675, -2.054, 3.807, 3.905, 3.026, 3.905, 2.87, 4.022, 2.882, 4.022, 3.014, 0.3784, -3.35, 0.3784, -3.5, 0.4961, -3.489, 0.4961, -3.361, 3.787, 2.684, 3.787, 2.528, 3.905, 2.54, 3.905, 2.672, 0.3784, 0.6075, 0.3784, 0.4578, 0.4961, 0.469, 0.4961, 0.5963, -2.054, 3.819, -2.054, 3.969, -2.172, 3.958, -2.172, 3.83, 4.14, 3.181, 4.14, 3.331, 4.022, 3.32, 4.022, 3.193, 4.022, 3.642, 4.022, 3.792, 3.905, 3.781, 3.905, 3.654, -1.032, -2.623, -1.11, -2.623, -1.11, -3.35, -1.032, -3.35, -1.11, -2.623, -1.424, -2.623, -1.424, -3.35, -1.11, -3.35, -1.032, -2.473, -1.11, -2.473, -1.11, -2.623, -1.032, -2.623, -1.11, -2.473, -1.424, -2.473, -1.424, -2.623, -1.11, -2.623, -3.03, 0.4578, -3.108, 0.4578, -3.108, -0.2696, -3.03, -0.2696, 0.4412, 3.562, 0.4412, 3.282, 0.453, 3.282, 0.453, 3.562, -3.03, 0.6075, -3.108, 0.6075, -3.108, 0.4578, -3.03, 0.4578, -3.108, 0.6075, -3.422, 0.6075, -3.422, 0.4578, -3.108, 0.4578, 0.02251, 0.7574, 0.1003, 0.7574, 0.1003, 2.325, 0.02251, 2.325, 0.1003, 0.7574, 0.4114, 0.7574, 0.4114, 2.325, 0.1003, 2.325, 0.02251, 0.6007, 0.1003, 0.6007, 0.1003, 0.7574, 0.02251, 0.7574, 0.1003, 0.6007, 0.4114, 0.6007, 0.4114, 0.7574, 0.1003, 0.7574, 0.5029, 0.8108, 0.5807, 0.8108, 0.5807, 2.378, 0.5029, 2.378, 0.5807, 0.8108, 0.8919, 0.8108, 0.8919, 2.378, 0.5807, 2.378, 0.5029, 0.6541, 0.5807, 0.6541, 0.5807, 0.8108, 0.5029, 0.8108, 0.5807, 0.6541, 0.8919, 0.6541, 0.8919, 0.8108, 0.5807, 0.8108, -3.03, -2.623, -3.108, -2.623, -3.108, -3.35, -3.03, -3.35, -1.42, 2.521, -1.42, 3.249, -1.431, 3.249, -1.431, 2.521, -3.03, -2.473, -3.108, -2.473, -3.108, -2.623, -3.03, -2.623, -3.108, -2.473, -3.422, -2.473, -3.422, -2.623, -3.108, -2.623, -1.032, 0.4578, -1.11, 0.4578, -1.11, -0.2696, -1.032, -0.2696, -1.11, 0.4578, -1.424, 0.4578, -1.424, -0.2696, -1.11, -0.2696, -1.032, 0.6075, -1.11, 0.6075, -1.11, 0.4578, -1.032, 0.4578, -1.11, 0.6075, -1.424, 0.6075, -1.424, 0.4578, -1.11, 0.4578, 0.5029, 2.378, 0.5807, 2.378, 0.5807, 2.535, 0.5029, 2.535, 0.5807, 2.378, 0.8919, 2.378, 0.8919, 2.535, 0.5807, 2.535, -3.03, -0.4193, -3.108, -0.4193, -3.108, -2.473, -3.03, -2.473, -1.467, 0.6075, -1.467, 1.308, -1.478, 1.308, -1.478, 0.6075, -3.03, -0.2696, -3.108, -0.2696, -3.108, -0.4193, -3.03, -0.4193, -3.108, -0.2696, -3.422, -0.2696, -3.422, -0.4193, -3.108, -0.4193, -1.032, -0.4193, -1.11, -0.4193, -1.11, -2.473, -1.032, -2.473, -1.11, -0.4193, -1.424, -0.4193, -1.424, -2.473, -1.11, -2.473, -1.032, -0.2696, -1.11, -0.2696, -1.11, -0.4193, -1.032, -0.4193, -1.11, -0.2696, -1.424, -0.2696, -1.424, -0.4193, -1.11, -0.4193, -1.032, -3.35, -1.11, -3.35, -1.11, -3.5, -1.032, -3.5, -1.11, -3.35, -1.424, -3.35, -1.424, -3.5, -1.11, -3.5, 0.02251, 2.325, 0.1003, 2.325, 0.1003, 2.481, 0.02251, 2.481, 0.1003, 2.325, 0.4114, 2.325, 0.4114, 2.481, 0.1003, 2.481, -3.03, -3.35, -3.108, -3.35, -3.108, -3.5, -3.03, -3.5, -3.108, -3.35, -3.422, -3.35, -3.422, -3.5, -3.108, -3.5, -1.384, 3.249, -1.384, 3.56, -1.396, 3.56, -1.396, 3.249, -1.62, 0.6075, -2.325, 0.6075, -2.325, 0.4578, -1.62, 0.4578, 0.3784, -2.623, -0.3267, -2.623, -0.3267, -3.35, 0.3784, -3.35, 0.3784, -2.473, -0.3267, -2.473, -0.3267, -2.623, 0.3784, -2.623, 0.9696, 0.8108, 1.67, 0.8108, 1.67, 2.378, 0.9696, 2.378, 0.9696, 0.6541, 1.67, 0.6541, 1.67, 0.8108, 0.9696, 0.8108, 2.377, 0.8165, 3.082, 0.8165, 3.082, 2.372, 2.377, 2.372, 2.377, 0.6609, 3.082, 0.6609, 3.082, 0.8165, 2.377, 0.8165, 0.3784, -3.35, -0.3267, -3.35, -0.3267, -3.5, 0.3784, -3.5, -1.62, -0.2696, -2.325, -0.2696, -2.325, -0.4193, -1.62, -0.4193, 2.377, 2.372, 3.082, 2.372, 3.082, 2.528, 2.377, 2.528, 0.9696, 2.378, 1.67, 2.378, 1.67, 2.535, 0.9696, 2.535, 2.377, 4.239, 2.377, 2.684, 3.082, 2.684, 3.082, 4.239, 2.377, 4.395, 2.377, 4.239, 3.082, 4.239, 3.082, 4.395, -1.378, 0.7574, -0.6775, 0.7574, -0.6775, 2.325, -1.378, 2.325, -1.378, 0.6007, -0.6775, 0.6007, -0.6775, 0.7574, -1.378, 0.7574, 0.3784, 0.4578, -0.3267, 0.4578, -0.3267, -0.2696, 0.3784, -0.2696, 0.3784, 0.6075, -0.3267, 0.6075, -0.3267, 0.4578, 0.3784, 0.4578, 2.365, 2.645, 2.365, 3.31, 2.353, 3.31, 2.353, 2.645, -1.62, -2.473, -2.325, -2.473, -2.325, -2.623, -1.62, -2.623, -1.62, -3.35, -2.325, -3.35, -2.325, -3.5, -1.62, -3.5, -1.378, 2.325, -0.6775, 2.325, -0.6775, 2.481, -1.378, 2.481, 0.3784, -0.2696, -0.3267, -0.2696, -0.3267, -0.4193, 0.3784, -0.4193, 2.377, 2.684, 2.377, 2.528, 3.082, 2.528, 3.082, 2.684, 4.5, 2.674, 4.218, 2.674, 4.218, 0.6609, 4.5, 0.6609, -1.478, 2.708, -1.478, 3.408, -1.49, 3.408, -1.49, 2.708, 2.298, 2.645, 2.298, 3.31, 2.287, 3.31, 2.287, 2.645, -1.537, 0.6075, -1.537, 2.661, -1.549, 2.661, -1.549, 0.6075, -3.5, 3.352, -2.83, 3.352, -2.83, 4.043, -3.5, 4.043, -1.443, 3.56, -1.443, 3.249, -1.431, 3.249, -1.431, 3.56, 0.4843, 2.591, 0.4843, 3.282, 0.4726, 3.282, 0.4726, 2.591, 0.4412, 2.591, 0.4412, 3.282, 0.4295, 3.282, 0.4295, 2.591, -2.16, 2.661, -1.49, 2.661, -1.49, 3.352, -2.16, 3.352, -1.525, 0.6075, -1.525, 2.661, -1.537, 2.661, -1.537, 0.6075, -1.384, 2.521, -1.384, 3.249, -1.396, 3.249, -1.396, 2.521, 2.334, 2.645, 2.334, 3.31, 2.322, 3.31, 2.322, 2.645, -2.83, 3.352, -3.5, 3.352, -3.5, 2.661, -2.83, 2.661, 2.298, 3.31, 2.298, 2.645, 2.31, 2.645, 2.31, 3.31, -1.478, 0.6075, -1.478, 1.308, -1.49, 1.308, -1.49, 0.6075, -1.502, 0.6075, -1.502, 2.62, -1.514, 2.62, -1.514, 0.6075, -2.83, 2.661, -2.16, 2.661, -2.16, 3.352, -2.83, 3.352, 2.275, 2.645, 2.275, 3.336, 2.263, 3.336, 2.263, 2.645, -1.467, 1.308, -1.467, 0.6075, -1.455, 0.6075, -1.455, 1.308, 2.263, 3.345, 2.263, 4.045, 2.245, 4.027, 2.245, 3.362, -0.3502, 3.991, -0.3502, 3.291, -0.3318, 3.309, -0.3318, 3.974, 3.905, 2.715, 3.905, 0.6609, 3.92, 0.6815, 3.92, 2.694, 0.3825, 2.591, 0.3825, 3.291, 0.3641, 3.274, 0.3641, 2.609, 1.53, 2.645, 2.263, 2.645, 2.245, 2.662, 1.549, 2.662, 3.905, 0.6609, 4.218, 0.6609, 4.202, 0.6815, 3.92, 0.6815, 4.218, 2.715, 3.905, 2.715, 3.92, 2.694, 4.202, 2.694, 4.218, 0.6609, 4.218, 2.715, 4.202, 2.694, 4.202, 0.6815, 1.53, 3.345, 2.263, 3.345, 2.245, 3.362, 1.549, 3.362, 1.53, 4.045, 1.53, 3.345, 1.549, 3.362, 1.549, 4.027, 2.263, 4.045, 1.53, 4.045, 1.549, 4.027, 2.245, 4.027, 2.263, 2.645, 2.263, 3.345, 2.245, 3.327, 2.245, 2.662, 2.263, 3.345, 1.53, 3.345, 1.549, 3.327, 2.245, 3.327, 1.53, 3.345, 1.53, 2.645, 1.549, 2.662, 1.549, 3.327, 0.3825, 3.991, -0.3502, 3.991, -0.3318, 3.974, 0.3641, 3.974, -0.3502, 3.291, 0.3825, 3.291, 0.3641, 3.309, -0.3318, 3.309, 0.3825, 3.291, 0.3825, 3.991, 0.3641, 3.974, 0.3641, 3.309, -0.3502, 3.291, -0.3502, 2.591, -0.3318, 2.609, -0.3318, 3.274, 0.3825, 3.291, -0.3502, 3.291, -0.3318, 3.274, 0.3641, 3.274, -0.3502, 2.591, 0.3825, 2.591, 0.3641, 2.609, -0.3318, 2.609, 2.31, 3.31, 2.31, 2.645, 2.322, 2.645, 2.322, 3.31, -1.455, 2.735, -1.455, 3.4, -1.467, 3.4, -1.467, 2.735, 0.406, 3.282, 0.406, 2.591, 0.4177, 2.591, 0.4177, 3.282, 2.287, 2.645, 2.287, 3.336, 2.275, 3.336, 2.275, 2.645, 2.365, 3.31, 2.365, 2.645, 2.377, 2.645, 2.377, 3.31, -1.467, 2.008, -1.467, 1.308, -1.455, 1.308, -1.455, 2.008, 2.334, 3.31, 2.334, 2.645, 2.345, 2.645, 2.345, 3.31, -1.431, 2.521, -1.431, 3.249, -1.443, 3.249, -1.443, 2.521, 0.4412, 3.282, 0.4412, 3.562, 0.4295, 3.562, 0.4295, 3.282, -1.478, 1.308, -1.478, 2.008, -1.49, 2.008, -1.49, 1.308, 0.3942, 2.591, 0.3942, 3.282, 0.3825, 3.282, 0.3825, 2.591, -1.478, 2.008, -1.478, 2.708, -1.49, 2.708, -1.49, 2.008, 0.406, 3.562, 0.406, 3.282, 0.4177, 3.282, 0.4177, 3.562, -1.467, 1.308, -1.467, 2.008, -1.478, 2.008, -1.478, 1.308, -1.514, 0.6075, -1.514, 2.62, -1.525, 2.62, -1.525, 0.6075, -2.054, 3.352, -1.772, 3.352, -1.772, 4.043, -2.054, 4.043, 0.453, 3.562, 0.453, 3.282, 0.4647, 3.282, 0.4647, 3.562, 0.406, 3.282, 0.406, 3.562, 0.3942, 3.562, 0.3942, 3.282, -1.431, 3.56, -1.431, 3.249, -1.42, 3.249, -1.42, 3.56, -1.49, 4.043, -1.772, 4.043, -1.772, 3.352, -1.49, 3.352, 0.4295, 3.282, 0.4295, 3.562, 0.4177, 3.562, 0.4177, 3.282, 0.3942, 3.282, 0.3942, 3.593, 0.3825, 3.593, 0.3825, 3.282, -1.478, 2.735, -1.478, 2.008, -1.467, 2.008, -1.467, 2.735, -2.83, 4.08, -2.83, 3.352, -2.814, 3.371, -2.814, 4.062, -2.203, 4.08, -2.517, 4.08, -2.501, 4.062, -2.219, 4.062, -2.517, 4.08, -2.517, 3.352, -2.501, 3.371, -2.501, 4.062, -2.517, 3.352, -2.203, 3.352, -2.219, 3.371, -2.501, 3.371, -2.203, 3.352, -2.203, 4.08, -2.219, 4.062, -2.219, 3.371, -2.83, 3.352, -2.517, 3.352, -2.532, 3.371, -2.814, 3.371, -2.517, 4.08, -2.83, 4.08, -2.814, 4.062, -2.532, 4.062, -2.517, 3.352, -2.517, 4.08, -2.532, 4.062, -2.532, 3.371, 0.453, 2.591, 0.453, 3.282, 0.4412, 3.282, 0.4412, 2.591, -1.455, 2.008, -1.455, 2.735, -1.467, 2.735, -1.467, 2.008, -1.443, 3.249, -1.443, 3.56, -1.455, 3.56, -1.455, 3.249, -1.396, 2.521, -1.396, 3.212, -1.408, 3.212, -1.408, 2.521, -1.408, 3.523, -1.408, 3.212, -1.396, 3.212, -1.396, 3.523, 0.4726, 2.591, 0.4726, 3.282, 0.4608, 3.282, 0.4608, 2.591, 0.3942, 3.282, 0.3942, 2.591, 0.406, 2.591, 0.406, 3.282, -1.443, 2.521, -1.443, 3.249, -1.455, 3.249, -1.455, 2.521, 0.0, 0.0, 1.0, 0.0, 1.0, 1.0, 0.0, 1.0, 0.0, 0.0, 1.0, 0.0, 1.0, 1.0, 0.0, 1.0, 0.0, 0.0, 1.0, 0.0, 1.0, 1.0, 0.0, 1.0, 0.0, 0.0, 1.0, 0.0, 1.0, 1.0, 0.0, 1.0, 0.0, 0.0, 1.0, 0.0, 1.0, 1.0, 0.0, 1.0, 0.0, 0.0, 1.0, 0.0, 1.0, 1.0, 0.0, 1.0, 0.0, 0.0, 1.0, 0.0, 1.0, 1.0, 0.0, 1.0, 0.0, 0.0, 1.0, 0.0, 1.0, 1.0, 0.0, 1.0, 0.0, 0.0, 1.0, 0.0, 1.0, 1.0, 0.0, 1.0, 0.0, 0.0, 1.0, 0.0, 1.0, 1.0, 0.0, 1.0, 0.0, 0.0, 1.0, 0.0, 1.0, 1.0, 0.0, 1.0, 0.0, 0.0, 1.0, 0.0, 1.0, 1.0, 0.0, 1.0, 0.0, 0.0, 1.0, 0.0, 1.0, 1.0, 0.0, 1.0, 0.0, 0.0, 1.0, 0.0, 1.0, 1.0, 0.0, 1.0, 0.0, 0.0, 1.0, 0.0, 1.0, 1.0, 0.0, 1.0, 0.0, 0.0, 1.0, 0.0, 1.0, 1.0, 0.0, 1.0, 0.0, 0.0, 1.0, 0.0, 1.0, 1.0, 0.0, 1.0, 0.0, 0.0, 1.0, 0.0, 1.0, 1.0, 0.0, 1.0, 0.0, 0.0, 1.0, 0.0, 1.0, 1.0, 0.0, 1.0, 0.0, 0.0, 1.0, 0.0, 1.0, 1.0, 0.0, 1.0, 0.0, 0.0, 1.0, 0.0, 1.0, 1.0, 0.0, 1.0, 0.0, 0.0, 1.0, 0.0, 1.0, 1.0, 0.0, 1.0, 0.0, 0.0, 1.0, 0.0, 1.0, 1.0, 0.0, 1.0, 0.0, 0.0, 1.0, 0.0, 1.0, 1.0, 0.0, 1.0, 0.0, 0.0, 1.0, 0.0, 1.0, 1.0, 0.0, 1.0, 0.0, 0.0, 1.0, 0.0, 1.0, 1.0, 0.0, 1.0, 0.0, 0.0, 1.0, 0.0, 1.0, 1.0, 0.0, 1.0, 0.0, 0.0, 1.0, 0.0, 1.0, 1.0, 0.0, 1.0, 0.0, 0.0, 1.0, 0.0, 1.0, 1.0, 0.0, 1.0, 0.0, 0.0, 1.0, 0.0, 1.0, 1.0, 0.0, 1.0, 0.0, 0.0, 1.0, 0.0, 1.0, 1.0, 0.0, 1.0, 0.0, 0.0, 1.0, 0.0, 1.0, 1.0, 0.0, 1.0, 0.0, 0.0, 1.0, 0.0, 1.0, 1.0, 0.0, 1.0, 0.0, 0.0, 1.0, 0.0, 1.0, 1.0, 0.0, 1.0, 0.0, 0.0, 1.0, 0.0, 1.0, 1.0, 0.0, 1.0, 0.0, 0.0, 1.0, 0.0, 1.0, 1.0, 0.0, 1.0, 0.0, 0.0, 1.0, 0.0, 1.0, 1.0, 0.0, 1.0, 0.0, 0.0, 1.0, 0.0, 1.0, 1.0, 0.0, 1.0, 0.0, 0.0, 1.0, 0.0, 1.0, 1.0, 0.0, 1.0, 0.0, 0.0, 1.0, 0.0, 1.0, 1.0, 0.0, 1.0, 0.0, 0.0, 1.0, 0.0, 1.0, 1.0, 0.0, 1.0, 0.0, 0.0, 1.0, 0.0, 1.0, 1.0, 0.0, 1.0, 0.0, 0.0, 1.0, 0.0, 1.0, 1.0, 0.0, 1.0, 0.0, 0.0, 1.0, 0.0, 1.0, 1.0, 0.0, 1.0, 0.0, 0.0, 1.0, 0.0, 1.0, 1.0, 0.0, 1.0, 0.0, 0.0, 1.0, 0.0, 1.0, 1.0, 0.0, 1.0, 0.0, 0.0, 1.0, 0.0, 1.0, 1.0, 0.0, 1.0, 0.0, 0.0, 1.0, 0.0, 1.0, 1.0, 0.0, 1.0, 0.0, 0.0, 1.0, 0.0, 1.0, 1.0, 0.0, 1.0, 0.0, 0.0, 1.0, 0.0, 1.0, 1.0, 0.0, 1.0, 0.0, 0.0, 1.0, 0.0, 1.0, 1.0, 0.0, 1.0, 0.0, 0.0, 1.0, 0.0, 1.0, 1.0, 0.0, 1.0, 0.0, 0.0, 1.0, 0.0, 1.0, 1.0, 0.0, 1.0, 0.0, 0.0, 1.0, 0.0, 1.0, 1.0, 0.0, 1.0, 0.0, 0.0, 1.0, 0.0, 1.0, 1.0, 0.0, 1.0, 0.0, 0.0, 1.0, 0.0, 1.0, 1.0, 0.0, 1.0, 0.0, 0.0, 1.0, 0.0, 1.0, 1.0, 0.0, 1.0, 0.0, 0.0, 1.0, 0.0, 1.0, 1.0, 0.0, 1.0, 0.0, 0.0, 1.0, 0.0, 1.0, 1.0, 0.0, 1.0, 0.0, 0.0, 1.0, 0.0, 1.0, 1.0, 0.0, 1.0, 0.0, 0.0, 1.0, 0.0, 1.0, 1.0, 0.0, 1.0, 0.0, 0.0, 1.0, 0.0, 1.0, 1.0, 0.0, 1.0, 0.0, 0.0, 1.0, 0.0, 1.0, 1.0, 0.0, 1.0, 0.0, 0.0, 1.0, 0.0, 1.0, 1.0, 0.0, 1.0, 0.0, 0.0, 1.0, 0.0, 1.0, 1.0, 0.0, 1.0, 0.0, 0.0, 1.0, 0.0, 1.0, 1.0, 0.0, 1.0, 0.0, 0.0, 1.0, 0.0, 1.0, 1.0, 0.0, 1.0, 0.0, 0.0, 1.0, 0.0, 1.0, 1.0, 0.0, 1.0, 0.0, 0.0, 1.0, 0.0, 1.0, 1.0, 0.0, 1.0, 0.0, 0.0, 1.0, 0.0, 1.0, 1.0, 0.0, 1.0, 0.0, 0.0, 1.0, 0.0, 1.0, 1.0, 0.0, 1.0, 0.0, 0.0, 1.0, 0.0, 1.0, 1.0, 0.0, 1.0, 0.0, 0.0, 1.0, 0.0, 1.0, 1.0, 0.0, 1.0, 0.0, 0.0, 1.0, 0.0, 1.0, 1.0, 0.0, 1.0, 0.0, 0.0, 1.0, 0.0, 1.0, 1.0, 0.0, 1.0, 0.0, 0.0, 1.0, 0.0, 1.0, 1.0, 0.0, 1.0, 0.0, 0.0, 1.0, 0.0, 1.0, 1.0, 0.0, 1.0, 0.0, 0.0, 1.0, 0.0, 1.0, 1.0, 0.0, 1.0, 0.0, 0.0, 1.0, 0.0, 1.0, 1.0, 0.0, 1.0, 0.0, 0.0, 1.0, 0.0, 1.0, 1.0, 0.0, 1.0, 0.0, 0.0, 1.0, 0.0, 1.0, 1.0, 0.0, 1.0, 0.0, 0.0, 1.0, 0.0, 1.0, 1.0, 0.0, 1.0, 0.0, 0.0, 1.0, 0.0, 1.0, 1.0, 0.0, 1.0, 0.0, 0.0, 1.0, 0.0, 1.0, 1.0, 0.0, 1.0, 0.0, 0.0, 1.0, 0.0, 1.0, 1.0, 0.0, 1.0, 0.0, 0.0, 1.0, 0.0, 1.0, 1.0, 0.0, 1.0, 0.0, 0.0, 1.0, 0.0, 1.0, 1.0, 0.0, 1.0, 0.0, 0.0, 1.0, 0.0, 1.0, 1.0, 0.0, 1.0, 0.0, 0.0, 1.0, 0.0, 1.0, 1.0, 0.0, 1.0, 0.0, 0.0, 1.0, 0.0, 1.0, 1.0, 0.0, 1.0, 0.0, 0.0, 1.0, 0.0, 1.0, 1.0, 0.0, 1.0, 0.0, 0.0, 1.0, 0.0, 1.0, 1.0, 0.0, 1.0, 0.0, 0.0, 1.0, 0.0, 1.0, 1.0, 0.0, 1.0, 0.0, 0.0, 1.0, 0.0, 1.0, 1.0, 0.0, 1.0, 0.0, 0.0, 1.0, 0.0, 1.0, 1.0, 0.0, 1.0, 0.0, 0.0, 1.0, 0.0, 1.0, 1.0, 0.0, 1.0, 0.0, 0.0, 1.0, 0.0, 1.0, 1.0, 0.0, 1.0, 0.0, 0.0, 1.0, 0.0, 1.0, 1.0, 0.0, 1.0, 0.0, 0.0, 1.0, 0.0, 1.0, 1.0, 0.0, 1.0, 0.0, 0.0, 1.0, 0.0, 1.0, 1.0, 0.0, 1.0, 0.0, 0.0, 1.0, 0.0, 1.0, 1.0, 0.0, 1.0, 0.0, 0.0, 1.0, 0.0, 1.0, 1.0, 0.0, 1.0, 0.0, 0.0, 1.0, 0.0, 1.0, 1.0, 0.0, 1.0, 0.0, 0.0, 1.0, 0.0, 1.0, 1.0, 0.0, 1.0, 0.0, 0.0, 1.0, 0.0, 1.0, 1.0, 0.0, 1.0, 0.0, 0.0, 1.0, 0.0, 1.0, 1.0, 0.0, 1.0, 0.0, 0.0, 1.0, 0.0, 1.0, 1.0, 0.0, 1.0, 0.0, 0.0, 1.0, 0.0, 1.0, 1.0, 0.0, 1.0, 0.0, 0.0, 1.0, 0.0, 1.0, 1.0, 0.0, 1.0, 0.0, 0.0, 1.0, 0.0, 1.0, 1.0, 0.0, 1.0, 0.0, 0.0, 1.0, 0.0, 1.0, 1.0, 0.0, 1.0, 0.0, 0.0, 1.0, 0.0, 1.0, 1.0, 0.0, 1.0, 0.0, 0.0, 1.0, 0.0, 1.0, 1.0, 0.0, 1.0, 0.0, 0.0, 1.0, 0.0, 1.0, 1.0, 0.0, 1.0, 0.0, 0.0, 1.0, 0.0, 1.0, 1.0, 0.0, 1.0, 0.0, 0.0, 1.0, 0.0, 1.0, 1.0, 0.0, 1.0, 0.0, 0.0, 1.0, 0.0, 1.0, 1.0, 0.0, 1.0, 0.0, 0.0, 1.0, 0.0, 1.0, 1.0, 0.0, 1.0, 0.0, 0.0, 1.0, 0.0, 1.0, 1.0, 0.0, 1.0, 0.0, 0.0, 1.0, 0.0, 1.0, 1.0, 0.0, 1.0, 0.0, 0.0, 1.0, 0.0, 1.0, 1.0, 0.0, 1.0, 0.0, 0.0, 1.0, 0.0, 1.0, 1.0, 0.0, 1.0, 0.0, 0.0, 1.0, 0.0, 1.0, 1.0, 0.0, 1.0, 0.0, 0.0, 1.0, 0.0, 1.0, 1.0, 0.0, 1.0, 0.0, 0.0, 1.0, 0.0, 1.0, 1.0, 0.0, 1.0, 0.0, 0.0, 1.0, 0.0, 1.0, 1.0, 0.0, 1.0, 0.0, 0.0, 1.0, 0.0, 1.0, 1.0, 0.0, 1.0, 0.0, 0.0, 1.0, 0.0, 1.0, 1.0, 0.0, 1.0, 0.0, 0.0, 1.0, 0.0, 1.0, 1.0, 0.0, 1.0, 0.0, 0.0, 1.0, 0.0, 1.0, 1.0, 0.0, 1.0, 0.0, 0.0, 1.0, 0.0, 1.0, 1.0, 0.0, 1.0, 0.0, 0.0, 1.0, 0.0, 1.0, 1.0, 0.0, 1.0, 0.9853, 0.6296, 0.82, 0.5832, 0.8183, 0.4057, 0.9855, 0.3648, 0.9855, 0.3648, 0.8183, 0.4057, 0.7292, 0.2528, 0.854, 0.1344, 0.854, 0.1344, 0.7292, 0.2528, 0.5764, 0.1653, 0.625, 0.0006696, 0.625, 0.0006696, 0.5764, 0.1653, 0.4012, 0.1666, 0.3601, 9.926e-05, 0.3601, 9.926e-05, 0.4012, 0.1666, 0.2512, 0.2569, 0.131, 0.1338, 0.131, 0.1338, 0.2512, 0.2569, 0.1668, 0.4121, 9.926e-05, 0.3652, 9.926e-05, 0.3652, 0.1668, 0.4121, 0.1686, 0.5902, 9.926e-05, 0.6317, 9.926e-05, 0.6317, 0.1686, 0.5902, 0.2588, 0.7434, 0.1329, 0.8642, 0.1329, 0.8642, 0.2588, 0.7434, 0.4111, 0.8308, 0.3668, 0.9999, 0.3668, 0.9999, 0.4111, 0.8308, 0.5865, 0.8296, 0.6325, 0.9922, 0.8183, 0.4057, 0.82, 0.5832, 0.7359, 0.7381, 0.5865, 0.8296, 0.4111, 0.8308, 0.2588, 0.7434, 0.1686, 0.5902, 0.1668, 0.4121, 0.2512, 0.2569, 0.4012, 0.1666, 0.5764, 0.1653, 0.7292, 0.2528, 0.6325, 0.9922, 0.5865, 0.8296, 0.7359, 0.7381, 0.8556, 0.8587, 0.8556, 0.8587, 0.7359, 0.7381, 0.82, 0.5832, 0.9853, 0.6296, 2.4, -3.324, 2.4, -3.473, 2.424, -3.5, 2.424, -3.348, 0.5196, 0.6342, 0.6763, 0.6342, 0.6567, 0.6609, 0.4961, 0.6609, 2.4, -0.3926, 2.4, -2.446, 2.424, -2.46, 2.424, -0.3793, 0.5196, -0.2429, 0.5196, 0.4845, 0.4961, 0.5092, 0.4961, -0.2276, 2.4, 0.6342, 2.4, 0.4845, 2.424, 0.5092, 2.424, 0.6609, 2.4, -2.446, 2.4, -2.596, 2.424, -2.611, 2.424, -2.46, 0.5196, 0.4845, 0.5196, 0.6342, 0.4961, 0.6609, 0.4961, 0.5092, 2.4, -3.473, 2.243, -3.473, 2.263, -3.5, 2.424, -3.5, 0.5196, -2.446, 0.5196, -0.3926, 0.4961, -0.3793, 0.4961, -2.46, 0.5196, -3.324, 0.5196, -2.596, 0.4961, -2.611, 0.4961, -3.348, 2.243, 0.6342, 2.4, 0.6342, 2.424, 0.6609, 2.263, 0.6609, 0.5196, -0.3926, 0.5196, -0.2429, 0.4961, -0.2276, 0.4961, -0.3793, 2.4, 0.4845, 2.4, -0.2429, 2.424, -0.2276, 2.424, 0.5092, 0.5196, -2.596, 0.5196, -2.446, 0.4961, -2.46, 0.4961, -2.611, 0.5196, -3.473, 0.5196, -3.324, 0.4961, -3.348, 0.4961, -3.5, 2.243, -3.473, 0.6763, -3.473, 0.6567, -3.5, 2.263, -3.5, 2.4, -0.2429, 2.4, -0.3926, 2.424, -0.3793, 2.424, -0.2276, 0.6763, -3.473, 0.5196, -3.473, 0.4961, -3.5, 0.6567, -3.5, 2.4, -2.596, 2.4, -3.324, 2.424, -3.348, 2.424, -2.611, 0.6763, 0.6342, 2.243, 0.6342, 2.263, 0.6609, 0.6567, 0.6609, -1.384, 0.6075, -1.384, 0.767, -1.455, 0.767, -1.455, 0.6075, 4.492, -2.46, 4.492, -0.3793, 4.422, -0.3793, 4.422, -2.46, 4.422, -0.2276, 4.422, 0.5092, 4.351, 0.5092, 4.351, -0.2276, 4.492, -3.5, 4.492, -3.348, 4.422, -3.348, 4.422, -3.5, 4.492, -0.3793, 4.492, -0.2276, 4.422, -0.2276, 4.422, -0.3793, 4.422, 0.5092, 4.422, 0.6609, 4.351, 0.6609, 4.351, 0.5092, -1.549, 0.6075, -1.549, 0.767, -1.619, 0.767, -1.619, 0.6075, 4.422, -2.46, 4.422, -0.3793, 4.351, -0.3793, 4.351, -2.46, 4.422, -3.348, 4.422, -2.611, 4.351, -2.611, 4.351, -3.348, -1.384, 2.362, -1.384, 2.521, -1.455, 2.521, -1.455, 2.362, 4.422, -0.3793, 4.422, -0.2276, 4.351, -0.2276, 4.351, -0.3793, 4.492, -3.348, 4.492, -2.611, 4.422, -2.611, 4.422, -3.348, 4.422, -2.611, 4.422, -2.46, 4.351, -2.46, 4.351, -2.611, 4.422, -3.5, 4.422, -3.348, 4.351, -3.348, 4.351, -3.5, -1.549, 0.767, -1.549, 2.362, -1.619, 2.362, -1.619, 0.767, 4.492, -2.611, 4.492, -2.46, 4.422, -2.46, 4.422, -2.611, -1.549, 2.362, -1.549, 2.521, -1.619, 2.521, -1.619, 2.362, 4.492, -0.2276, 4.492, 0.5092, 4.422, 0.5092, 4.422, -0.2276, -1.384, 0.767, -1.384, 2.362, -1.455, 2.362, -1.455, 0.767, 2.584, -3.348, 2.424, -3.348, 2.424, -3.5, 2.584, -3.5, 2.584, -0.2276, 2.424, -0.2276, 2.424, -0.3793, 2.584, -0.3793, 2.584, -0.3793, 2.424, -0.3793, 2.424, -2.46, 2.584, -2.46, 2.584, -2.46, 2.424, -2.46, 2.424, -2.611, 2.584, -2.611, 2.584, -2.611, 2.424, -2.611, 2.424, -3.348, 2.584, -3.348, 4.351, -2.611, 4.191, -2.611, 4.191, -3.348, 4.351, -3.348, 4.191, -2.611, 2.584, -2.611, 2.584, -3.348, 4.191, -3.348, 4.351, -2.46, 4.191, -2.46, 4.191, -2.611, 4.351, -2.611, 4.191, -2.46, 2.584, -2.46, 2.584, -2.611, 4.191, -2.611, 4.351, -0.3793, 4.191, -0.3793, 4.191, -2.46, 4.351, -2.46, 4.191, -0.3793, 2.584, -0.3793, 2.584, -2.46, 4.191, -2.46, 4.351, -0.2276, 4.191, -0.2276, 4.191, -0.3793, 4.351, -0.3793, 4.191, -0.2276, 2.584, -0.2276, 2.584, -0.3793, 4.191, -0.3793, 4.351, -3.348, 4.191, -3.348, 4.191, -3.5, 4.351, -3.5, 4.191, -3.348, 2.584, -3.348, 2.584, -3.5, 4.191, -3.5, 4.191, 0.6609, 2.584, 0.6609, 2.584, 0.5092, 4.191, 0.5092, 4.191, 0.5092, 2.584, 0.5092, 2.584, -0.2276, 4.191, -0.2276, 4.351, 0.6609, 4.191, 0.6609, 4.191, 0.5092, 4.351, 0.5092, 4.351, 0.5092, 4.191, 0.5092, 4.191, -0.2276, 4.351, -0.2276, 2.584, 0.6609, 2.424, 0.6609, 2.424, 0.5092, 2.584, 0.5092, 2.584, 0.5092, 2.424, 0.5092, 2.424, -0.2276, 2.584, -0.2276, -0.501, 2.747, -1.234, 2.747, -1.234, 2.603, -0.501, 2.591, 1.38, 2.789, 0.6469, 2.789, 0.6469, 2.645, 1.38, 2.645])
me_cube.materials.append(mat_wood)
me_cube.materials.append(mat_metal)
me_cube.use_remesh_preserve_volume = False
me_cube.use_remesh_preserve_attributes = False
me_cube.use_mirror_vertex_groups = False
me_cube.update()

# ---- objects
ob_cube = bpy.data.objects.new('Cube', me_cube)
ob_lamp = bpy.data.objects.new('Lamp', light_lamp)
ob_camera = bpy.data.objects.new('Camera', cam_camera)

# ---- transforms, parenting, visibility, modifiers, constraints
ob_cube.location = (0.0, 0.0, 0.0)
ob_cube.lock_rotations_4d = False
ob_cube.empty_display_type = 'ARROWS'
ob_cube.lineart.crease_threshold = 0.0
ob_lamp.location = (4.076, 1.005, 5.904)
ob_lamp.rotation_euler = (0.6503, 0.05522, 1.866)
ob_lamp.lock_rotations_4d = False
ob_lamp.empty_display_type = 'ARROWS'
ob_lamp.color = (0.0, 0.0, 0.0, 0.0)
ob_lamp.lineart.crease_threshold = 0.0
ob_camera.location = (7.481, -6.508, 5.344)
ob_camera.rotation_euler = (1.109, 0.0, 0.8149)
ob_camera.lock_rotations_4d = False
ob_camera.empty_display_type = 'ARROWS'
ob_camera.color = (0.0, 0.0, 0.0, 0.0)
ob_camera.display_type = 'WIRE'
ob_camera.lineart.crease_threshold = 0.0

# ---- collection membership
col_collection_1.objects.link(ob_cube)
col_collection_1.objects.link(ob_lamp)
col_collection_1.objects.link(ob_camera)

# ---- scene / render settings (as saved in the file)
scene.camera = ob_camera
scene.frame_start = 1; scene.frame_end = 250; scene.frame_set(1)
scene.render.engine = 'BLENDER_EEVEE_NEXT'
scene.render.resolution_percentage = 50
scene.render.dither_intensity = 0.0
scene.cycles.use_denoising = False
scene.cycles.samples = 128
scene.cycles.sampling_pattern = 'TABULATED_SOBOL'
scene.cycles.light_sampling_threshold = 0.0
scene.cycles.use_adaptive_sampling = False
scene.cycles.use_light_tree = False
scene.cycles.blur_glossy = 0.0
scene.cycles.sample_clamp_indirect = 0.0
scene.view_settings.view_transform = 'Standard'
bpy.context.view_layer.update()

